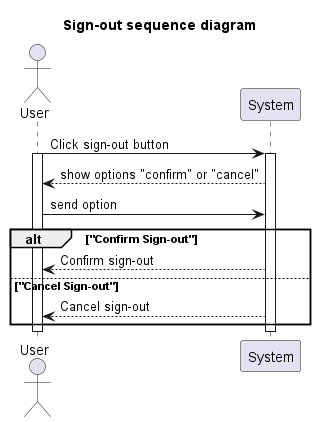

The diagram above was rendered by PlantUML. Its source (embedded in the PNG):
@startuml
title Sign-out sequence diagram

actor User
participant System


  User -> System: Click sign-out button
  activate System
  activate User
  System --> User: show options "confirm" or "cancel"
  User -> System : send option
  alt "Confirm Sign-out"
    System --> User: Confirm sign-out
  else "Cancel Sign-out"
    System --> User: Cancel sign-out
    
  end

  deactivate System
deactivate User

@enduml